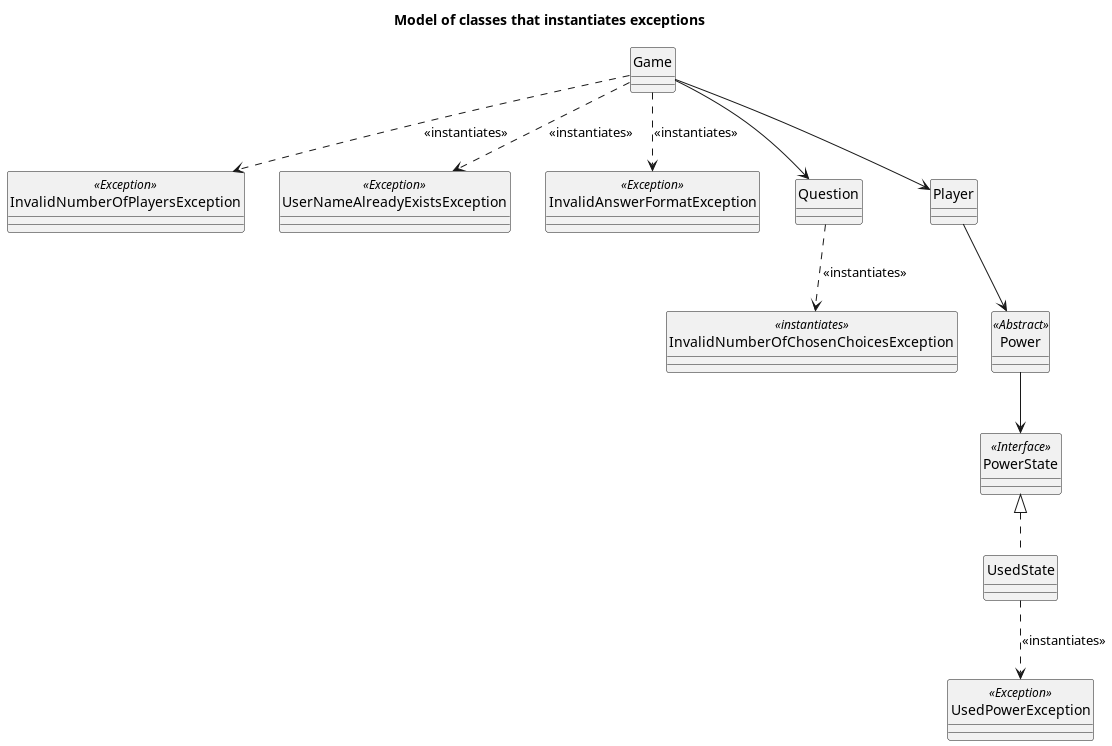

The diagram above was rendered by PlantUML. Its source (embedded in the PNG):
@startuml

title: Model of classes that instantiates exceptions

skinparam monochrome true
hide circle
skinparam classAttributeIconSize 0

class Game{}
class InvalidNumberOfPlayersException{}
class UserNameAlreadyExistsException{}
class InvalidAnswerFormatException{}
class InvalidNumberOfChosenChoicesException{}
class Power{}
class PowerState{}
class UsedPowerException{}

InvalidNumberOfPlayersException <<Exception>>
UserNameAlreadyExistsException <<Exception>>
InvalidAnswerFormatException <<Exception>>
InvalidNumberOfChosenChoicesException <<Exception>>

Game ..> InvalidNumberOfPlayersException: <<instantiates>>
Game ..> UserNameAlreadyExistsException: <<instantiates>>
Game ..> InvalidAnswerFormatException: <<instantiates>>

Game --> Question

Game --> Player
Player --> Power
Power --> PowerState
PowerState <|.. UsedState

UsedState ..> UsedPowerException: <<instantiates>>
UsedPowerException <<Exception>>
PowerState <<Interface>>
Power <<Abstract>>

Question ..> InvalidNumberOfChosenChoicesException: <<instantiates>>
InvalidNumberOfChosenChoicesException <<instantiates>>


@enduml